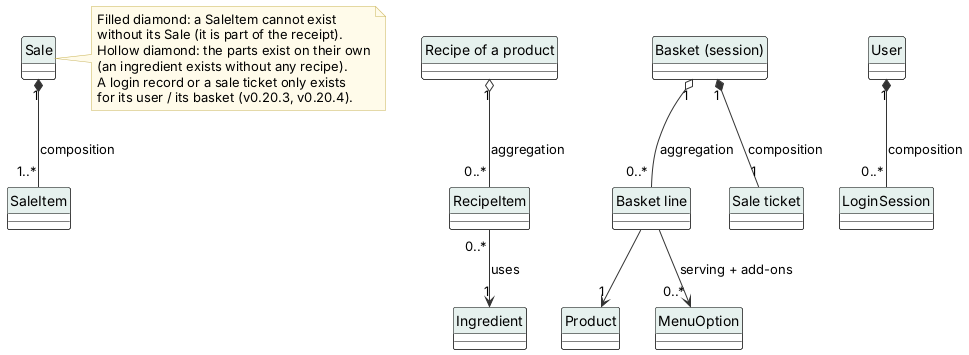

The diagram above was rendered by PlantUML. Its source (embedded in the PNG):
@startuml
' Aggregation and composition - Inventory & POS System v0.20.4 (report, Lecture 5; redrawn 2026-10-12)
' Edit: paste into draw.io (Arrange > Insert > Advanced > PlantUML) or planttext.com
skinparam defaultFontName Arial
skinparam shadowing false
skinparam ArrowColor #333333
skinparam rectangle {
  BackgroundColor White
  BorderColor Black
}
skinparam usecase {
  BackgroundColor White
  BorderColor Black
}
skinparam class {
  BackgroundColor White
  BorderColor Black
  HeaderBackgroundColor #E6F1EE
}
skinparam activity {
  BackgroundColor White
  BorderColor Black
}
skinparam state {
  BackgroundColor White
  BorderColor Black
}
skinparam sequence {
  ParticipantBackgroundColor White
  ParticipantBorderColor Black
  LifeLineBorderColor #888888
  ActorBorderColor Black
  ActorBackgroundColor White
}
skinparam note {
  BackgroundColor #FFFBEA
  BorderColor #C9B458
}
skinparam swimlaneWidth same
hide circle

class Sale
class SaleItem
Sale "1" *-- "1..*" SaleItem : composition
class "Recipe of a product" as Recipe
class RecipeItem
Recipe "1" o-- "0..*" RecipeItem : aggregation
class Ingredient
RecipeItem "0..*" --> "1" Ingredient : uses
class "Basket (session)" as Basket
class "Basket line" as Line
Basket "1" o-- "0..*" Line : aggregation
class Product
Line --> "1" Product
class MenuOption
Line --> "0..*" MenuOption : serving + add-ons
class "Sale ticket" as Ticket
Basket "1" *-- "1" Ticket : composition
class User
class LoginSession
User "1" *-- "0..*" LoginSession : composition
note right of Sale
  Filled diamond: a SaleItem cannot exist
  without its Sale (it is part of the receipt).
  Hollow diamond: the parts exist on their own
  (an ingredient exists without any recipe).
  A login record or a sale ticket only exists
  for its user / its basket (v0.20.3, v0.20.4).
end note
@enduml